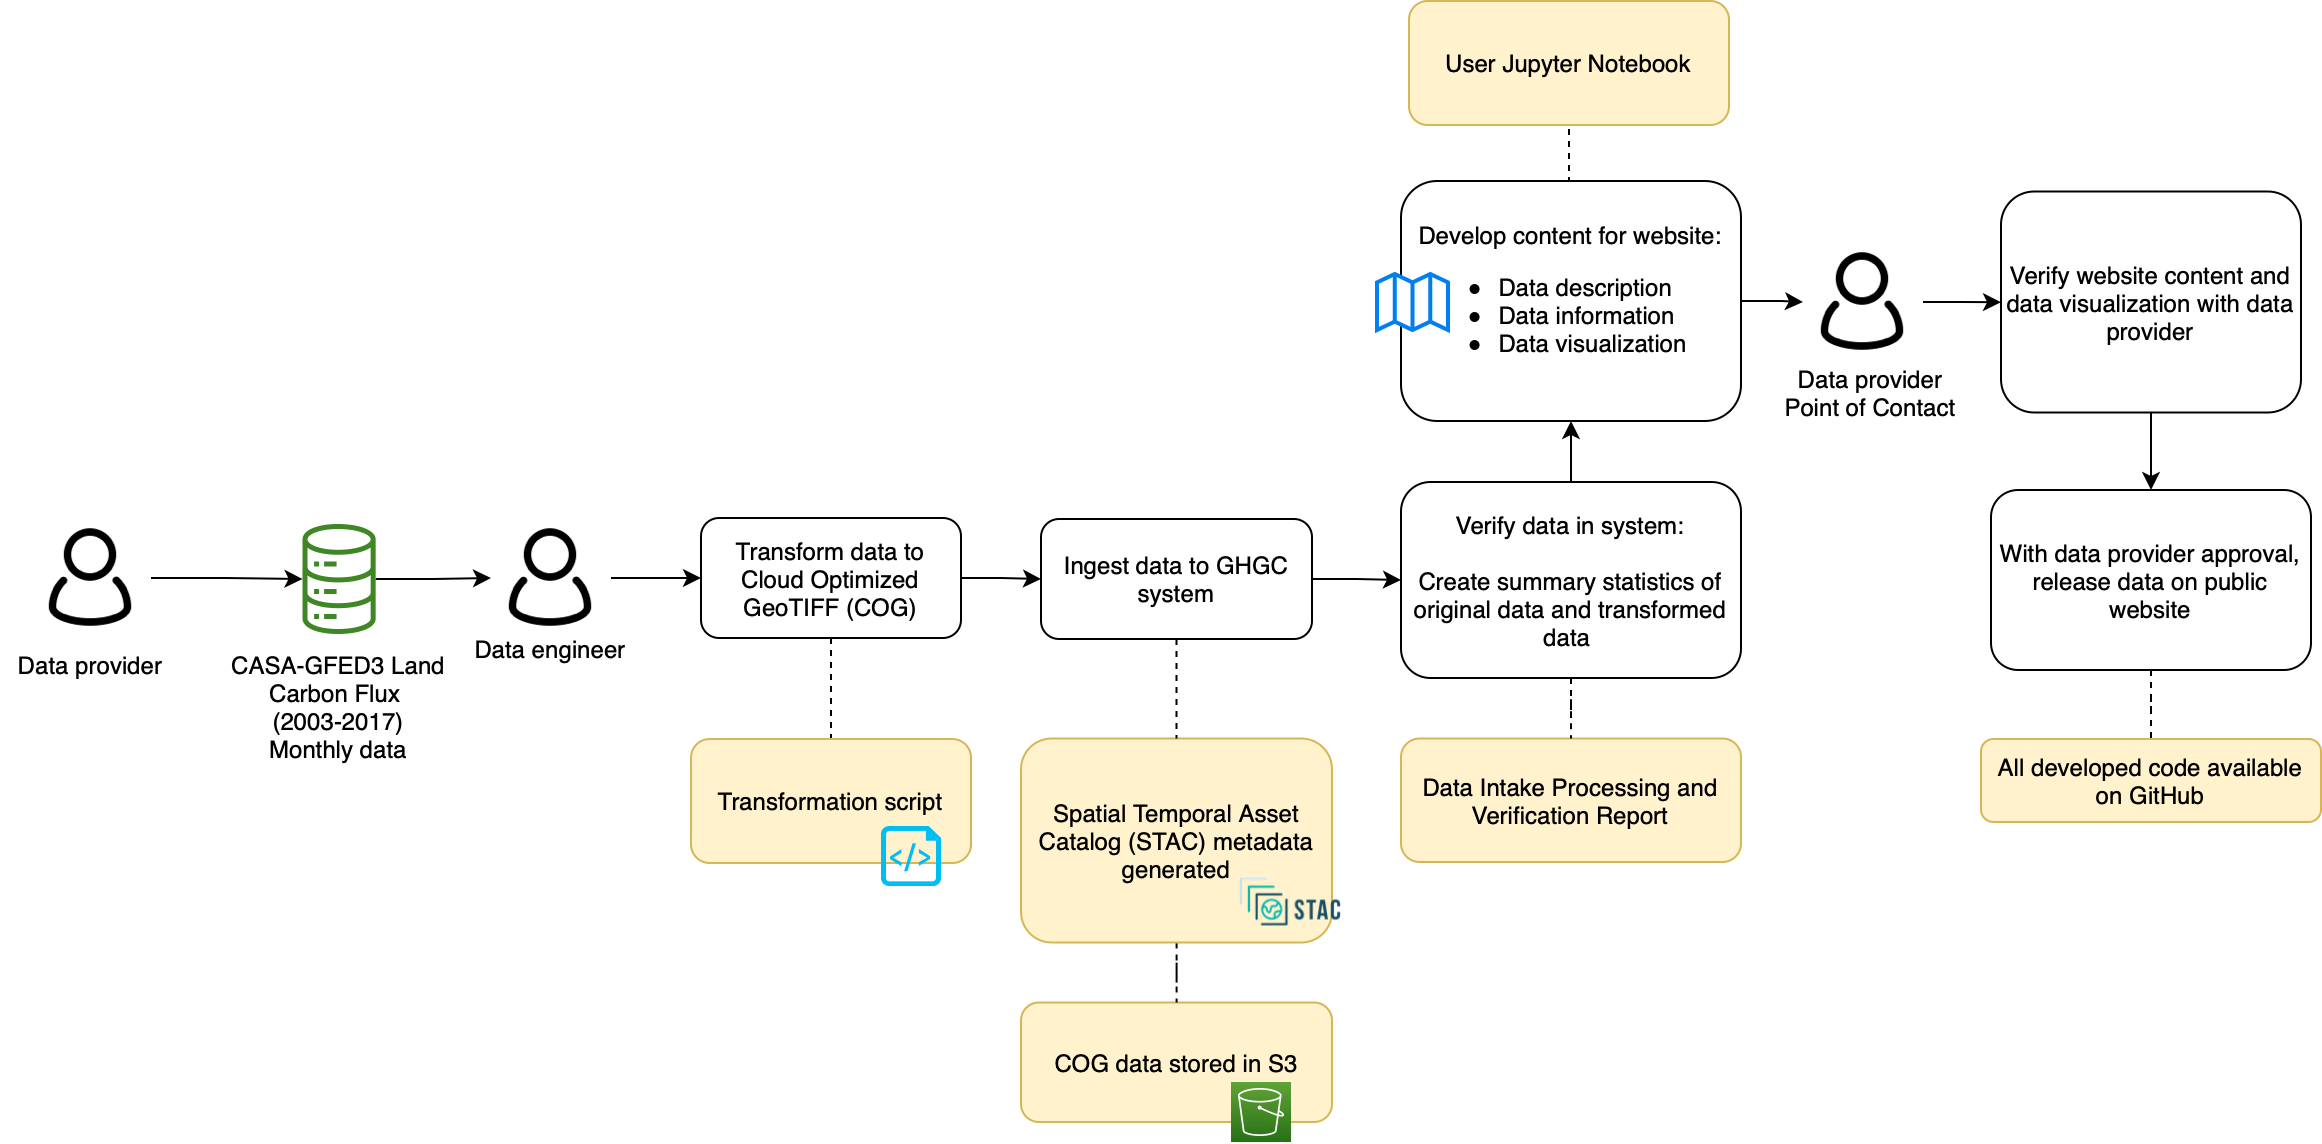

The diagram above was exported from draw.io. Its source (the exported page's mxGraphModel, read from the mxfile embedded in the PNG):
<mxGraphModel dx="1851" dy="743" grid="1" gridSize="10" guides="1" tooltips="1" connect="1" arrows="1" fold="1" page="1" pageScale="1" pageWidth="850" pageHeight="1100" math="0" shadow="0">
  <root>
    <mxCell id="0" />
    <mxCell id="1" parent="0" />
    <mxCell id="2" value="COG data stored in S3" style="rounded=1;whiteSpace=wrap;html=1;fillColor=#fff2cc;strokeColor=#d6b656;" parent="1" vertex="1">
      <mxGeometry x="290" y="1560.75" width="155.5" height="59.75" as="geometry" />
    </mxCell>
    <mxCell id="3" value="" style="edgeStyle=orthogonalEdgeStyle;rounded=0;orthogonalLoop=1;jettySize=auto;html=1;endArrow=none;endFill=0;dashed=1;" parent="1" source="4" target="2" edge="1">
      <mxGeometry relative="1" as="geometry" />
    </mxCell>
    <mxCell id="4" value="Spatial Temporal Asset Catalog (STAC) metadata generated" style="rounded=1;whiteSpace=wrap;html=1;fillColor=#fff2cc;strokeColor=#d6b656;" parent="1" vertex="1">
      <mxGeometry x="290" y="1428.75" width="155.5" height="102" as="geometry" />
    </mxCell>
    <mxCell id="5" style="edgeStyle=orthogonalEdgeStyle;rounded=0;orthogonalLoop=1;jettySize=auto;html=1;entryX=0;entryY=0.5;entryDx=0;entryDy=0;" parent="1" source="6" target="23" edge="1">
      <mxGeometry relative="1" as="geometry" />
    </mxCell>
    <mxCell id="6" value="" style="sketch=0;outlineConnect=0;fontColor=#232F3E;gradientColor=none;fillColor=#3F8624;strokeColor=none;dashed=0;verticalLabelPosition=bottom;verticalAlign=top;align=center;html=1;fontSize=12;fontStyle=0;aspect=fixed;pointerEvents=1;shape=mxgraph.aws4.iot_analytics_data_store;" parent="1" vertex="1">
      <mxGeometry x="-70" y="1321.5" width="38.08" height="55" as="geometry" />
    </mxCell>
    <mxCell id="7" value="" style="shape=image;verticalLabelPosition=bottom;labelBackgroundColor=default;verticalAlign=top;aspect=fixed;imageAspect=0;image=https://d33wubrfki0l68.cloudfront.net/22691a3c3002324451ed99f4009de8aab761e1b7/d24da/public/images-original/stac-01.png;" parent="1" vertex="1">
      <mxGeometry x="397" y="1490.75" width="56.01" height="40" as="geometry" />
    </mxCell>
    <mxCell id="8" value="Data Intake Processing and Verification Report" style="rounded=1;whiteSpace=wrap;html=1;fillColor=#fff2cc;strokeColor=#d6b656;" parent="1" vertex="1">
      <mxGeometry x="480" y="1428.75" width="170" height="61.75" as="geometry" />
    </mxCell>
    <mxCell id="9" value="" style="edgeStyle=orthogonalEdgeStyle;rounded=0;orthogonalLoop=1;jettySize=auto;html=1;" parent="1" source="11" target="35" edge="1">
      <mxGeometry relative="1" as="geometry" />
    </mxCell>
    <mxCell id="10" style="edgeStyle=orthogonalEdgeStyle;rounded=0;orthogonalLoop=1;jettySize=auto;html=1;exitX=0.5;exitY=0;exitDx=0;exitDy=0;entryX=0.5;entryY=1;entryDx=0;entryDy=0;endArrow=none;endFill=0;dashed=1;" parent="1" source="11" target="40" edge="1">
      <mxGeometry relative="1" as="geometry" />
    </mxCell>
    <mxCell id="11" value="Develop content for website:&lt;br&gt;&lt;ul&gt;&lt;li style=&quot;text-align: left;&quot;&gt;Data description&lt;/li&gt;&lt;li style=&quot;text-align: left;&quot;&gt;Data information&lt;/li&gt;&lt;li style=&quot;text-align: left;&quot;&gt;Data visualization&lt;/li&gt;&lt;/ul&gt;" style="rounded=1;whiteSpace=wrap;html=1;" parent="1" vertex="1">
      <mxGeometry x="480" y="1150" width="170" height="120" as="geometry" />
    </mxCell>
    <mxCell id="12" value="" style="html=1;verticalLabelPosition=bottom;align=center;labelBackgroundColor=#ffffff;verticalAlign=top;strokeWidth=2;strokeColor=#0080F0;shadow=0;dashed=0;shape=mxgraph.ios7.icons.map;" parent="1" vertex="1">
      <mxGeometry x="468" y="1196.5" width="35.5" height="28" as="geometry" />
    </mxCell>
    <mxCell id="13" style="edgeStyle=orthogonalEdgeStyle;rounded=0;orthogonalLoop=1;jettySize=auto;html=1;exitX=0.5;exitY=1;exitDx=0;exitDy=0;entryX=0.5;entryY=0;entryDx=0;entryDy=0;" parent="1" source="14" target="16" edge="1">
      <mxGeometry relative="1" as="geometry" />
    </mxCell>
    <mxCell id="14" value="Verify website content and data visualization with data provider" style="rounded=1;whiteSpace=wrap;html=1;" parent="1" vertex="1">
      <mxGeometry x="780" y="1155.25" width="150" height="110.5" as="geometry" />
    </mxCell>
    <mxCell id="15" value="" style="edgeStyle=orthogonalEdgeStyle;rounded=0;orthogonalLoop=1;jettySize=auto;html=1;endArrow=none;endFill=0;dashed=1;" parent="1" source="16" target="37" edge="1">
      <mxGeometry relative="1" as="geometry" />
    </mxCell>
    <mxCell id="16" value="With data provider approval, release data on public website" style="rounded=1;whiteSpace=wrap;html=1;" parent="1" vertex="1">
      <mxGeometry x="775" y="1304.5" width="160" height="90" as="geometry" />
    </mxCell>
    <mxCell id="17" value="&lt;font style=&quot;font-size: 12px;&quot;&gt;Data engineer&lt;/font&gt;" style="rounded=0;whiteSpace=wrap;html=1;strokeColor=none;fillColor=none;fontSize=12;" parent="1" vertex="1">
      <mxGeometry x="10" y="1368.5" width="90" height="30" as="geometry" />
    </mxCell>
    <mxCell id="18" style="edgeStyle=orthogonalEdgeStyle;rounded=0;orthogonalLoop=1;jettySize=auto;html=1;" parent="1" source="19" target="6" edge="1">
      <mxGeometry relative="1" as="geometry" />
    </mxCell>
    <mxCell id="19" value="" style="shape=image;html=1;verticalAlign=top;verticalLabelPosition=bottom;labelBackgroundColor=#ffffff;imageAspect=0;aspect=fixed;image=https://cdn0.iconfinder.com/data/icons/eon-social-media-contact-info-2/32/user_people_person_users_man-128.png" parent="1" vertex="1">
      <mxGeometry x="-205" y="1318.5" width="60" height="60" as="geometry" />
    </mxCell>
    <mxCell id="20" value="" style="sketch=0;points=[[0,0,0],[0.25,0,0],[0.5,0,0],[0.75,0,0],[1,0,0],[0,1,0],[0.25,1,0],[0.5,1,0],[0.75,1,0],[1,1,0],[0,0.25,0],[0,0.5,0],[0,0.75,0],[1,0.25,0],[1,0.5,0],[1,0.75,0]];outlineConnect=0;fontColor=#232F3E;gradientColor=#60A337;gradientDirection=north;fillColor=#277116;strokeColor=#ffffff;dashed=0;verticalLabelPosition=bottom;verticalAlign=top;align=center;html=1;fontSize=12;fontStyle=0;aspect=fixed;shape=mxgraph.aws4.resourceIcon;resIcon=mxgraph.aws4.s3;" parent="1" vertex="1">
      <mxGeometry x="395" y="1600.5" width="30" height="30" as="geometry" />
    </mxCell>
    <mxCell id="21" value="CASA-GFED3 Land Carbon Flux&amp;nbsp;&lt;br&gt;&lt;span style=&quot;color: rgb(0, 0, 0); font-family: Helvetica; font-size: 12px; font-style: normal; font-variant-ligatures: normal; font-variant-caps: normal; font-weight: 400; letter-spacing: normal; orphans: 2; text-indent: 0px; text-transform: none; widows: 2; word-spacing: 0px; -webkit-text-stroke-width: 0px; background-color: rgb(251, 251, 251); text-decoration-thickness: initial; text-decoration-style: initial; text-decoration-color: initial; float: none; display: inline !important;&quot;&gt;&lt;div style=&quot;&quot;&gt;(2003-2017)&lt;/div&gt;&lt;/span&gt;&lt;span style=&quot;color: rgb(0, 0, 0); font-family: Helvetica; font-size: 12px; font-style: normal; font-variant-ligatures: normal; font-variant-caps: normal; font-weight: 400; letter-spacing: normal; orphans: 2; text-indent: 0px; text-transform: none; widows: 2; word-spacing: 0px; -webkit-text-stroke-width: 0px; background-color: rgb(251, 251, 251); text-decoration-thickness: initial; text-decoration-style: initial; text-decoration-color: initial; float: none; display: inline !important;&quot;&gt;&lt;div style=&quot;&quot;&gt;Monthly data&lt;/div&gt;&lt;/span&gt;" style="text;whiteSpace=wrap;html=1;align=center;" parent="1" vertex="1">
      <mxGeometry x="-110.96000000000001" y="1378.5" width="120" height="52" as="geometry" />
    </mxCell>
    <mxCell id="22" value="" style="edgeStyle=orthogonalEdgeStyle;rounded=0;orthogonalLoop=1;jettySize=auto;html=1;" parent="1" source="23" target="27" edge="1">
      <mxGeometry relative="1" as="geometry" />
    </mxCell>
    <mxCell id="23" value="" style="shape=image;html=1;verticalAlign=top;verticalLabelPosition=bottom;labelBackgroundColor=#ffffff;imageAspect=0;aspect=fixed;image=https://cdn0.iconfinder.com/data/icons/eon-social-media-contact-info-2/32/user_people_person_users_man-128.png" parent="1" vertex="1">
      <mxGeometry x="25" y="1318.5" width="60" height="60" as="geometry" />
    </mxCell>
    <mxCell id="24" value="&lt;font style=&quot;font-size: 12px;&quot;&gt;Data provider&lt;br&gt;Point of Contact&lt;br&gt;&lt;/font&gt;" style="rounded=0;whiteSpace=wrap;html=1;strokeColor=none;fillColor=none;" parent="1" vertex="1">
      <mxGeometry x="670" y="1240.5" width="90" height="30" as="geometry" />
    </mxCell>
    <mxCell id="25" style="edgeStyle=orthogonalEdgeStyle;rounded=0;orthogonalLoop=1;jettySize=auto;html=1;exitX=0.5;exitY=1;exitDx=0;exitDy=0;entryX=0.5;entryY=0;entryDx=0;entryDy=0;endArrow=none;endFill=0;dashed=1;" parent="1" source="27" target="36" edge="1">
      <mxGeometry relative="1" as="geometry">
        <mxPoint x="190" y="1402.5" as="targetPoint" />
      </mxGeometry>
    </mxCell>
    <mxCell id="26" style="edgeStyle=orthogonalEdgeStyle;rounded=0;orthogonalLoop=1;jettySize=auto;html=1;exitX=1;exitY=0.5;exitDx=0;exitDy=0;entryX=0;entryY=0.5;entryDx=0;entryDy=0;" parent="1" source="27" target="30" edge="1">
      <mxGeometry relative="1" as="geometry" />
    </mxCell>
    <mxCell id="27" value="Transform data to Cloud Optimized GeoTIFF (COG)" style="rounded=1;whiteSpace=wrap;html=1;" parent="1" vertex="1">
      <mxGeometry x="130" y="1318.5" width="130" height="60" as="geometry" />
    </mxCell>
    <mxCell id="28" style="edgeStyle=orthogonalEdgeStyle;rounded=0;orthogonalLoop=1;jettySize=auto;html=1;exitX=0.5;exitY=1;exitDx=0;exitDy=0;entryX=0.5;entryY=0;entryDx=0;entryDy=0;dashed=1;endArrow=none;endFill=0;" parent="1" source="30" target="4" edge="1">
      <mxGeometry relative="1" as="geometry" />
    </mxCell>
    <mxCell id="29" value="" style="edgeStyle=orthogonalEdgeStyle;rounded=0;orthogonalLoop=1;jettySize=auto;html=1;" parent="1" source="30" target="33" edge="1">
      <mxGeometry relative="1" as="geometry" />
    </mxCell>
    <mxCell id="30" value="Ingest data to GHGC system" style="rounded=1;whiteSpace=wrap;html=1;" parent="1" vertex="1">
      <mxGeometry x="300" y="1319" width="135.5" height="60" as="geometry" />
    </mxCell>
    <mxCell id="31" value="" style="edgeStyle=orthogonalEdgeStyle;rounded=0;orthogonalLoop=1;jettySize=auto;html=1;endArrow=none;endFill=0;dashed=1;" parent="1" source="33" target="8" edge="1">
      <mxGeometry relative="1" as="geometry" />
    </mxCell>
    <mxCell id="32" value="" style="edgeStyle=orthogonalEdgeStyle;rounded=0;orthogonalLoop=1;jettySize=auto;html=1;" parent="1" source="33" target="11" edge="1">
      <mxGeometry relative="1" as="geometry" />
    </mxCell>
    <mxCell id="33" value="Verify data in system:&lt;br&gt;&lt;br&gt;Create summary statistics of original data and transformed data&amp;nbsp;" style="rounded=1;whiteSpace=wrap;html=1;strokeWidth=1;" parent="1" vertex="1">
      <mxGeometry x="480" y="1300.5" width="170" height="98" as="geometry" />
    </mxCell>
    <mxCell id="34" value="" style="edgeStyle=orthogonalEdgeStyle;rounded=0;orthogonalLoop=1;jettySize=auto;html=1;" parent="1" source="35" target="14" edge="1">
      <mxGeometry relative="1" as="geometry" />
    </mxCell>
    <mxCell id="35" value="" style="shape=image;html=1;verticalAlign=top;verticalLabelPosition=bottom;labelBackgroundColor=#ffffff;imageAspect=0;aspect=fixed;image=https://cdn0.iconfinder.com/data/icons/eon-social-media-contact-info-2/32/user_people_person_users_man-128.png" parent="1" vertex="1">
      <mxGeometry x="681" y="1180.5" width="60" height="60" as="geometry" />
    </mxCell>
    <mxCell id="36" value="Transformation script" style="rounded=1;whiteSpace=wrap;html=1;fillColor=#fff2cc;strokeColor=#d6b656;" parent="1" vertex="1">
      <mxGeometry x="125" y="1429" width="140" height="62" as="geometry" />
    </mxCell>
    <mxCell id="37" value="All developed code available on GitHub" style="rounded=1;whiteSpace=wrap;html=1;fillColor=#fff2cc;strokeColor=#d6b656;" parent="1" vertex="1">
      <mxGeometry x="770" y="1429" width="170" height="41.5" as="geometry" />
    </mxCell>
    <mxCell id="38" value="" style="verticalLabelPosition=bottom;html=1;verticalAlign=top;align=center;strokeColor=none;fillColor=#00BEF2;shape=mxgraph.azure.script_file;pointerEvents=1;" parent="1" vertex="1">
      <mxGeometry x="220" y="1472.5" width="30" height="30" as="geometry" />
    </mxCell>
    <mxCell id="39" value="&lt;font style=&quot;font-size: 12px;&quot;&gt;Data provider&lt;/font&gt;" style="rounded=0;whiteSpace=wrap;html=1;strokeColor=none;fillColor=none;fontSize=12;" parent="1" vertex="1">
      <mxGeometry x="-220" y="1376.5" width="90" height="30" as="geometry" />
    </mxCell>
    <mxCell id="40" value="User Jupyter Notebook" style="rounded=1;whiteSpace=wrap;html=1;fillColor=#fff2cc;strokeColor=#d6b656;" parent="1" vertex="1">
      <mxGeometry x="484" y="1060" width="160" height="62" as="geometry" />
    </mxCell>
  </root>
</mxGraphModel>